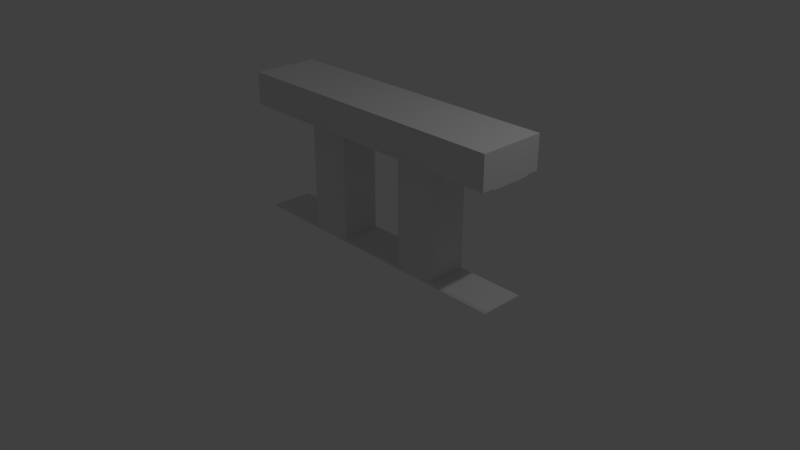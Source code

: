 # Source: Railing.blend  (saved by Blender 2.79.0; exported with 4.5.12 LTS)
import bpy
from mathutils import Matrix  # noqa: F401  (used for matrix-valued properties, if any)

bpy.ops.wm.read_factory_settings(use_empty=True)
scene = bpy.context.scene
scene.name = 'Scene'

# ---- collections
col_collection_1 = bpy.data.collections.new('Collection 1'); scene.collection.children.link(col_collection_1)

# ---- materials (node trees are filled in below, after node groups)
mat_material = bpy.data.materials.new('Material')
mat_material.alpha_threshold = 0.0
mat_material.use_transparent_shadow = False
mat_material.roughness = 0.5
mat_material.line_color = (0.0, 0.0, 0.0, 1.0)

# ---- material node trees

# ---- world
world_world = bpy.data.worlds.new('World'); scene.world = world_world
world_world.color = (0.05088, 0.05088, 0.05088)
world_world.use_sun_shadow = False
world_world.sun_shadow_jitter_overblur = 0.0
world_world.cycles.sampling_method = 'MANUAL'

# ---- cameras
cam_camera = bpy.data.cameras.new('Camera')
cam_camera.clip_end = 100.0
cam_camera.lens = 35.0
cam_camera.sensor_width = 32.0
cam_camera.sensor_height = 18.0
cam_camera.ortho_scale = 7.314
cam_camera.dof.focus_distance = 0.0
cam_camera.dof.aperture_fstop = 128.0

# ---- lights
light_lamp = bpy.data.lights.new('Lamp', 'POINT')
light_lamp.transmission_factor = 0.0
light_lamp.cutoff_distance = 30.0
light_lamp.energy = 100.0
light_lamp.shadow_buffer_clip_start = 1.001
light_lamp.shadow_soft_size = 0.1
light_lamp.shadow_maximum_resolution = 0.006
light_lamp.use_absolute_resolution = True

# ---- meshes
me_cube = bpy.data.meshes.new('Cube')
me_cube.from_pydata([(2.0, 0.5615, 0.01929), (1.092, 0.5615, 0.01929), (0.4993, 0.5615, 0.01929), (-0.4997, 0.5615, 0.01929), (-1.095, 0.5615, 0.01929), (-2.0, 0.5615, 0.01929), (2.0, 0.03851, 0.01929), (1.092, 0.03851, 0.01929), (0.4993, 0.03851, 0.01929), (-0.4997, 0.03851, 0.01929), (-1.095, 0.03851, 0.01929), (-2.0, 0.03851, 0.01929), (2.0, 0.6, 2.0), (1.2, 0.6, 2.0), (0.4, 0.6, 2.0), (-0.4, 0.6, 2.0), (-1.2, 0.6, 2.0), (-2.0, 0.6, 2.0), (2.0, -1.788e-07, 2.0), (1.2, -1.49e-07, 2.0), (0.4, -5.96e-08, 2.0), (-0.4, -5.96e-08, 2.0), (-1.2, -2.98e-08, 2.0), (-2.0, 2.98e-08, 2.0), (2.0, 0.5615, 1.537), (1.092, 0.5615, 1.537), (0.4993, 0.5615, 1.537), (-0.4997, 0.5615, 1.537), (-1.095, 0.5615, 1.537), (-2.0, 0.5615, 1.537), (2.0, 0.03851, 1.537), (1.092, 0.03851, 1.537), (0.4993, 0.03851, 1.537), (-0.4997, 0.03851, 1.537), (-1.095, 0.03851, 1.537), (-2.0, 0.03851, 1.537), (2.0, 0.6, 1.788e-07), (0.9778, 0.6, 5.96e-08), (0.6202, 0.6, 0.0), (-0.6205, 0.6, 5.96e-08), (-0.9782, 0.6, 5.96e-08), (-2.0, 0.6, 5.96e-08), (2.0, 0.0, 5.96e-08), (0.9778, 2.98e-08, 5.96e-08), (0.6202, 2.98e-08, 5.96e-08), (-0.6205, 2.98e-08, 5.96e-08), (-0.9782, 2.98e-08, 5.96e-08), (-2.0, 2.98e-08, 5.96e-08), (2.0, -1.49e-07, 1.556), (0.9778, -1.49e-07, 1.556), (0.6202, -5.96e-08, 1.556), (-0.6205, -2.98e-08, 1.556), (-0.9782, -2.98e-08, 1.556), (-2.0, 2.98e-08, 1.556), (2.0, 0.6, 1.556), (0.9778, 0.6, 1.556), (0.6202, 0.6, 1.556), (-0.6205, 0.6, 1.556), (-0.9782, 0.6, 1.556), (-2.0, 0.6, 1.556), (1.088, 0.7167, 1.96), (0.5118, 0.7167, 1.96), (-0.5118, 0.7167, 1.96), (-1.088, 0.7167, 1.96), (1.088, -0.1167, 1.96), (0.5118, -0.1167, 1.96), (-0.5118, -0.1167, 1.96), (-1.088, -0.1167, 1.96), (1.088, 0.7167, 1.596), (0.5118, 0.7167, 1.596), (-0.5118, 0.7167, 1.596), (-1.088, 0.7167, 1.596), (1.088, -0.1167, 1.596), (0.5118, -0.1167, 1.596), (-0.5118, -0.1167, 1.596), (-1.088, -0.1167, 1.596), (-2.0, 0.7476, 2.0), (-2.0, -0.1476, 2.0), (2.0, 0.7476, 2.0), (1.2, 0.7476, 2.0), (0.4, 0.7476, 2.0), (-0.4, 0.7476, 2.0), (-1.2, 0.7476, 2.0), (2.0, -0.1476, 2.0), (1.2, -0.1476, 2.0), (0.4, -0.1476, 2.0), (-0.4, -0.1476, 2.0), (-1.2, -0.1476, 2.0), (2.0, 0.7476, 1.556), (1.2, 0.7476, 1.556), (0.4, 0.7476, 1.556), (-0.4, 0.7476, 1.556), (-1.2, 0.7476, 1.556), (-2.0, 0.7476, 1.556), (2.0, -0.1476, 1.556), (1.2, -0.1476, 1.556), (0.4, -0.1476, 1.556), (-0.4, -0.1476, 1.556), (-1.2, -0.1476, 1.556), (-2.0, -0.1476, 1.556)], [], [(55, 37, 38, 56), (57, 39, 40, 58), (56, 57, 91, 90), (57, 58, 92, 91), (17, 16, 82, 76), (58, 59, 93, 92), (12, 13, 19, 18), (13, 14, 20, 19), (14, 15, 21, 20), (15, 16, 22, 21), (16, 17, 23, 22), (36, 42, 43, 37), (37, 43, 44, 38), (38, 44, 45, 39), (39, 45, 46, 40), (40, 46, 47, 41), (45, 51, 52, 46), (31, 7, 1, 25), (43, 49, 50, 44), (16, 15, 81, 82), (15, 14, 80, 81), (49, 48, 94, 95), (14, 13, 79, 80), (50, 49, 95, 96), (13, 12, 78, 79), (1, 0, 36, 37), (3, 2, 38, 39), (5, 4, 40, 41), (6, 7, 43, 42), (8, 9, 45, 44), (10, 11, 47, 46), (7, 31, 49, 43), (32, 8, 44, 50), (9, 33, 51, 45), (34, 10, 46, 52), (25, 1, 37, 55), (2, 26, 56, 38), (27, 3, 39, 57), (4, 28, 58, 40), (35, 34, 52, 53), (33, 32, 50, 51), (31, 30, 48, 49), (28, 29, 59, 58), (26, 27, 57, 56), (24, 25, 55, 54), (31, 25, 24, 30), (1, 7, 6, 0), (3, 9, 8, 2), (32, 26, 2, 8), (33, 9, 3, 27), (32, 50, 51, 33, 27, 26), (5, 11, 10, 4), (34, 28, 4, 10), (35, 29, 28, 34), (94, 83, 84, 95), (72, 64, 65, 73), (96, 85, 86, 97), (74, 66, 67, 75), (98, 87, 77, 99), (82, 92, 93, 76), (62, 70, 71, 63), (80, 90, 91, 81), (60, 68, 69, 61), (78, 88, 89, 79), (6, 42, 36, 0), (18, 19, 84, 83), (55, 56, 90, 89), (19, 20, 85, 84), (54, 55, 89, 88), (20, 21, 86, 85), (21, 22, 87, 86), (22, 23, 77, 87), (53, 52, 98, 99), (52, 51, 97, 98), (51, 50, 96, 97), (47, 11, 5, 41), (60, 61, 80, 79), (62, 63, 82, 81), (65, 64, 84, 85), (67, 66, 86, 87), (68, 60, 79, 89), (61, 69, 90, 80), (70, 62, 81, 91), (63, 71, 92, 82), (64, 72, 95, 84), (73, 65, 85, 96), (66, 74, 97, 86), (75, 67, 87, 98), (74, 75, 98, 97), (72, 73, 96, 95), (71, 70, 91, 92), (69, 68, 89, 90), (59, 29, 35, 53, 99, 77, 23, 17, 76, 93), (12, 18, 83, 94, 48, 30, 24, 54, 88, 78)])
me_cube.materials.append(mat_material)
me_cube.use_remesh_preserve_volume = False
me_cube.use_remesh_preserve_attributes = False
me_cube.use_mirror_vertex_groups = False
me_cube.update()

# ---- objects
ob_cube = bpy.data.objects.new('Cube', me_cube)
ob_lamp = bpy.data.objects.new('Lamp', light_lamp)
ob_camera = bpy.data.objects.new('Camera', cam_camera)

# ---- transforms, parenting, visibility, modifiers, constraints
ob_cube.location = (0.0, 0.0, 0.0)
ob_cube.lock_rotations_4d = False
ob_cube.empty_display_type = 'ARROWS'
ob_cube.lineart.crease_threshold = 0.0
ob_lamp.location = (4.076, 1.005, 5.904)
ob_lamp.rotation_euler = (0.6503, 0.05522, 1.866)
ob_lamp.lock_rotations_4d = False
ob_lamp.empty_display_type = 'ARROWS'
ob_lamp.color = (0.0, 0.0, 0.0, 0.0)
ob_lamp.lineart.crease_threshold = 0.0
ob_camera.location = (7.481, -6.508, 5.344)
ob_camera.rotation_euler = (1.109, 0.0, 0.8149)
ob_camera.lock_rotations_4d = False
ob_camera.empty_display_type = 'ARROWS'
ob_camera.color = (0.0, 0.0, 0.0, 0.0)
ob_camera.display_type = 'WIRE'
ob_camera.lineart.crease_threshold = 0.0

# ---- collection membership
col_collection_1.objects.link(ob_cube)
col_collection_1.objects.link(ob_lamp)
col_collection_1.objects.link(ob_camera)

# ---- scene / render settings (as saved in the file)
scene.camera = ob_camera
scene.frame_start = 1; scene.frame_end = 250; scene.frame_set(0)
scene.render.engine = 'BLENDER_EEVEE_NEXT'
scene.render.resolution_percentage = 50
scene.render.dither_intensity = 0.0
scene.cycles.use_denoising = False
scene.cycles.samples = 128
scene.cycles.sampling_pattern = 'TABULATED_SOBOL'
scene.cycles.use_adaptive_sampling = False
scene.cycles.use_light_tree = False
scene.cycles.blur_glossy = 0.0
scene.cycles.sample_clamp_indirect = 0.0
scene.view_settings.view_transform = 'Standard'
bpy.context.view_layer.update()
